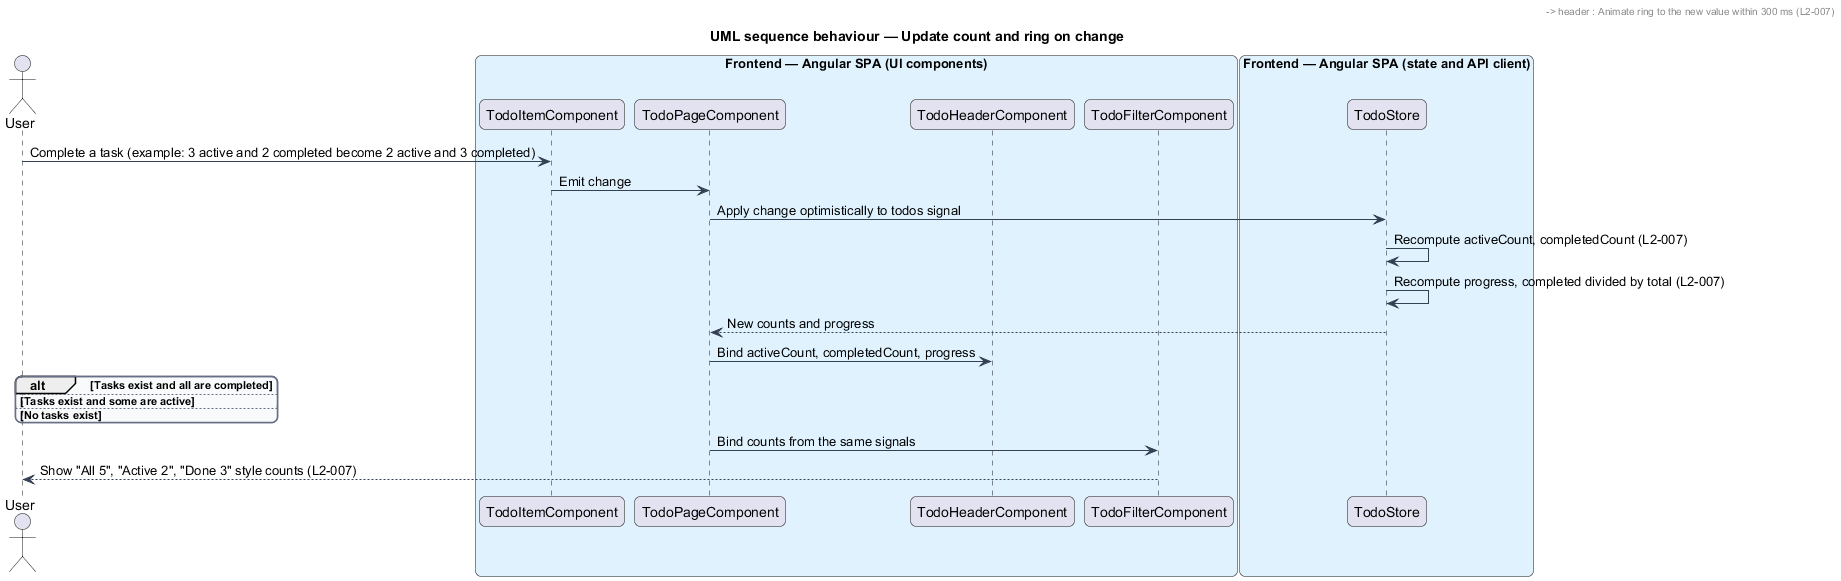

The diagram above was rendered by PlantUML. Its source (embedded in the PNG):
@startuml
title UML sequence behaviour — Update count and ring on change
skinparam backgroundColor #FFFFFF
skinparam shadowing false
skinparam roundcorner 12
skinparam defaultFontName Arial
skinparam ArrowColor #344054
skinparam rectangle {
  BorderColor #344054
  FontColor #101828
}
skinparam package {
  BorderColor #667085
  FontColor #101828
  BackgroundColor #F9FAFB
}
actor "User" as user
box "Frontend — Angular SPA (UI components)" #E0F2FE
  participant "TodoItemComponent" as item
  participant "TodoPageComponent" as page
  participant "TodoHeaderComponent" as header
  participant "TodoFilterComponent" as filter
end box
box "Frontend — Angular SPA (state and API client)" #E0F2FE
  participant "TodoStore" as store
end box
user -> item : Complete a task (example: 3 active and 2 completed become 2 active and 3 completed)
item -> page : Emit change
page -> store : Apply change optimistically to todos signal
store -> store : Recompute activeCount, completedCount (L2-007)
store -> store : Recompute progress, completed divided by total (L2-007)
store --> page : New counts and progress
page -> header : Bind activeCount, completedCount, progress
alt Tasks exist and all are completed
  header --> user : Show "All done" instead of a number (L2-007)
else Tasks exist and some are active
  header --> user : Show "n left", for example "2 left" with the ring 60% filled (L2-007)
else No tasks exist
  header --> user : Show "0 left" with an empty ring (L2-007)
end
header -> header : Animate ring to the new value within 300 ms (L2-007)
page -> filter : Bind counts from the same signals
filter --> user : Show "All 5", "Active 2", "Done 3" style counts (L2-007)
@enduml